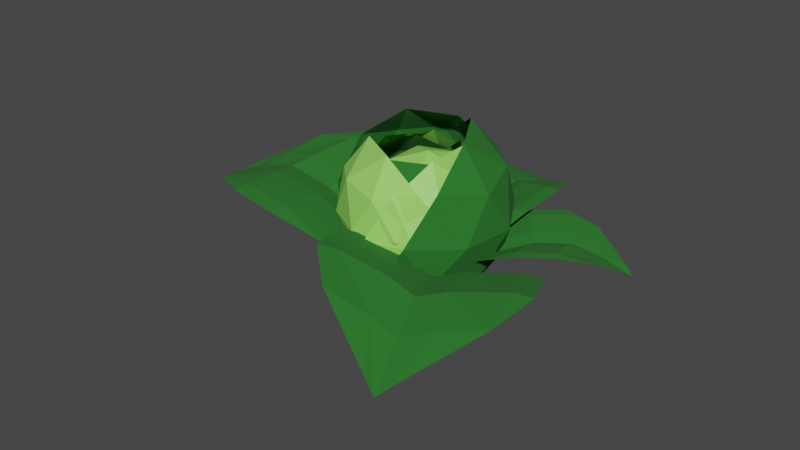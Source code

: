 # Source: Cabbage_2.blend  (saved by Blender 3.2.14; exported with 4.5.12 LTS)
import bpy
from mathutils import Matrix  # noqa: F401  (used for matrix-valued properties, if any)

bpy.ops.wm.read_factory_settings(use_empty=True)
scene = bpy.context.scene
scene.name = 'Scene'

# ---- collections
col_collection = bpy.data.collections.new('Collection'); scene.collection.children.link(col_collection)

# ---- materials (node trees are filled in below, after node groups)
mat_lightgreen_001 = bpy.data.materials.new('LightGreen.001')
mat_lightgreen_001.alpha_threshold = 0.0
mat_lightgreen_001.use_transparent_shadow = False
mat_lightgreen_001.line_color = (0.0, 0.0, 0.0, 1.0)
mat_lightgreen_002 = bpy.data.materials.new('LightGreen.002')
mat_lightgreen_002.alpha_threshold = 0.0
mat_lightgreen_002.use_transparent_shadow = False
mat_lightgreen_002.line_color = (0.0, 0.0, 0.0, 1.0)
mat_lightgreen_003 = bpy.data.materials.new('LightGreen.003')
mat_lightgreen_003.alpha_threshold = 0.0
mat_lightgreen_003.use_transparent_shadow = False
mat_lightgreen_003.line_color = (0.0, 0.0, 0.0, 1.0)
mat_lightgreen_004 = bpy.data.materials.new('LightGreen.004')
mat_lightgreen_004.alpha_threshold = 0.0
mat_lightgreen_004.use_transparent_shadow = False
mat_lightgreen_004.line_color = (0.0, 0.0, 0.0, 1.0)
mat_lightgreen = bpy.data.materials.new('LightGreen')
mat_lightgreen.use_transparent_shadow = False

# ---- material node trees
mat_lightgreen_001.use_nodes = True; mat_lightgreen_001.node_tree.nodes.clear()
_N = mat_lightgreen_001.node_tree.nodes; _L = mat_lightgreen_001.node_tree.links
n0 = _N.new('ShaderNodeOutputMaterial'); n0.name = 'Material Output'; n0.location = (300, 300)
n1 = _N.new('ShaderNodeBsdfPrincipled'); n1.name = 'Principled BSDF'; n1.location = (10, 300)
n1.distribution = 'GGX'
n1.subsurface_method = 'RANDOM_WALK_SKIN'
n1.inputs[0].default_value = (0.01838, 0.163, 0.01809, 1.0)
n1.inputs[2].default_value = 1.0
n1.inputs[3].default_value = 1.45
n1.inputs[27].default_value = (0.0, 0.0, 0.0, 1.0)
n1.inputs[28].default_value = 1.0
_L.new(n1.outputs[0], n0.inputs[0])
n0.is_active_output = True
mat_lightgreen_002.use_nodes = True; mat_lightgreen_002.node_tree.nodes.clear()
_N = mat_lightgreen_002.node_tree.nodes; _L = mat_lightgreen_002.node_tree.links
n0 = _N.new('ShaderNodeOutputMaterial'); n0.name = 'Material Output'; n0.location = (300, 300)
n1 = _N.new('ShaderNodeBsdfPrincipled'); n1.name = 'Principled BSDF'; n1.location = (10, 300)
n1.distribution = 'GGX'
n1.subsurface_method = 'RANDOM_WALK_SKIN'
n1.inputs[0].default_value = (0.01838, 0.163, 0.01809, 1.0)
n1.inputs[2].default_value = 1.0
n1.inputs[3].default_value = 1.45
n1.inputs[27].default_value = (0.0, 0.0, 0.0, 1.0)
n1.inputs[28].default_value = 1.0
_L.new(n1.outputs[0], n0.inputs[0])
n0.is_active_output = True
mat_lightgreen_003.use_nodes = True; mat_lightgreen_003.node_tree.nodes.clear()
_N = mat_lightgreen_003.node_tree.nodes; _L = mat_lightgreen_003.node_tree.links
n0 = _N.new('ShaderNodeOutputMaterial'); n0.name = 'Material Output'; n0.location = (300, 300)
n1 = _N.new('ShaderNodeBsdfPrincipled'); n1.name = 'Principled BSDF'; n1.location = (10, 300)
n1.distribution = 'GGX'
n1.subsurface_method = 'RANDOM_WALK_SKIN'
n1.inputs[0].default_value = (0.01838, 0.163, 0.01809, 1.0)
n1.inputs[2].default_value = 1.0
n1.inputs[3].default_value = 1.45
n1.inputs[27].default_value = (0.0, 0.0, 0.0, 1.0)
n1.inputs[28].default_value = 1.0
_L.new(n1.outputs[0], n0.inputs[0])
n0.is_active_output = True
mat_lightgreen_004.use_nodes = True; mat_lightgreen_004.node_tree.nodes.clear()
_N = mat_lightgreen_004.node_tree.nodes; _L = mat_lightgreen_004.node_tree.links
n0 = _N.new('ShaderNodeOutputMaterial'); n0.name = 'Material Output'; n0.location = (300, 300)
n1 = _N.new('ShaderNodeBsdfPrincipled'); n1.name = 'Principled BSDF'; n1.location = (10, 300)
n1.distribution = 'GGX'
n1.subsurface_method = 'RANDOM_WALK_SKIN'
n1.inputs[0].default_value = (0.01838, 0.163, 0.01809, 1.0)
n1.inputs[2].default_value = 1.0
n1.inputs[3].default_value = 1.45
n1.inputs[27].default_value = (0.0, 0.0, 0.0, 1.0)
n1.inputs[28].default_value = 1.0
_L.new(n1.outputs[0], n0.inputs[0])
n0.is_active_output = True
mat_lightgreen.use_nodes = True; mat_lightgreen.node_tree.nodes.clear()
_N = mat_lightgreen.node_tree.nodes; _L = mat_lightgreen.node_tree.links
n0 = _N.new('ShaderNodeBsdfPrincipled'); n0.name = 'Principled BSDF'; n0.location = (10, 300)
n0.distribution = 'GGX'
n0.subsurface_method = 'RANDOM_WALK_SKIN'
n0.inputs[0].default_value = (0.3318, 0.8, 0.1389, 1.0)
n0.inputs[3].default_value = 1.45
n0.inputs[27].default_value = (0.0, 0.0, 0.0, 1.0)
n0.inputs[28].default_value = 1.0
n1 = _N.new('ShaderNodeOutputMaterial'); n1.name = 'Material Output'; n1.location = (300, 300)
_L.new(n0.outputs[0], n1.inputs[0])
n1.is_active_output = True

# ---- world
world_world = bpy.data.worlds.new('World'); scene.world = world_world
world_world.use_nodes = True; world_world.node_tree.nodes.clear()
_N = world_world.node_tree.nodes; _L = world_world.node_tree.links
n0 = _N.new('ShaderNodeOutputWorld'); n0.name = 'World Output'; n0.location = (300, 300)
n1 = _N.new('ShaderNodeBackground'); n1.name = 'Background'; n1.location = (10, 300)
n1.inputs[0].default_value = (0.05088, 0.05088, 0.05088, 1.0)
_L.new(n1.outputs[0], n0.inputs[0])
n0.is_active_output = True
world_world.color = (0.05088, 0.05088, 0.05088)
world_world.use_sun_shadow = False
world_world.sun_shadow_jitter_overblur = 0.0

# ---- meshes
me_plane = bpy.data.meshes.new('Plane')
me_plane.from_pydata([(0.4035, 1.988e-09, -1.122), (-0.2724, 3.689e-08, -0.7942), (-2.074, 0.181, -1.006), (-2.074, -0.181, -1.006), (-0.7631, -1.375, -0.4907), (-0.03029, -1.375, -0.6158), (-1.005, 1.092e-07, -0.669), (-1.585, 1.613e-07, -0.8338), (1.329, -0.2852, -2.073), (1.329, 0.2852, -2.073), (1.215, -4.037e-08, -2.157), (-2.198, 2.208e-07, -1.12), (-0.03029, 1.375, -0.6158), (-0.7631, 1.375, -0.4907), (-1.384, -1.024, -0.5984), (-1.486, -0.3692, -0.7308), (-1.486, 0.3692, -0.7308), (-1.384, 1.024, -0.5984), (-0.7631, -1.108, -0.4907), (-0.8919, -0.3692, -0.5856), (-0.8919, 0.3692, -0.5856), (-0.7631, 1.108, -0.4907), (-0.03029, -1.108, -0.6158), (-0.1591, -0.3692, -0.7107), (-0.1591, 0.3692, -0.7107), (-0.03029, 1.108, -0.6158), (0.6456, -1.108, -0.9441), (0.5168, -0.3692, -1.039), (0.5168, 0.3692, -1.039), (0.6456, 1.108, -0.9441)], [], [(13, 17, 21), (19, 23, 1, 6), (14, 15, 3), (21, 25, 12, 13), (22, 5, 26), (15, 19, 6, 7), (27, 8, 10, 0), (11, 7, 16, 2), (23, 27, 0, 1), (18, 14, 4), (14, 18, 19, 15), (7, 6, 20, 16), (16, 20, 21, 17), (4, 5, 22, 18), (18, 22, 23, 19), (6, 1, 24, 20), (20, 24, 25, 21), (25, 29, 12), (22, 26, 27, 23), (1, 0, 28, 24), (24, 28, 29, 25), (17, 2, 16), (28, 9, 29), (0, 10, 9, 28), (26, 8, 27), (3, 15, 7, 11)])
_uv = me_plane.uv_layers.new(name='UVMap')
_uv.uv.foreach_set('vector', [0.4, 1.0, 0.2, 0.8, 0.4, 0.8, 0.4, 0.4, 0.6, 0.4, 0.6, 0.5, 0.4, 0.5, 0.2, 0.2, 0.2, 0.4, 0.0, 0.4, 0.4, 0.8, 0.6, 0.8, 0.6, 1.0, 0.4, 1.0, 0.6, 0.2, 0.6, 0.0, 0.8, 0.2, 0.2, 0.4, 0.4, 0.4, 0.4, 0.5, 0.2, 0.5, 0.8, 0.4, 1.0, 0.4, 1.0, 0.5, 0.8, 0.5, 0.0, 0.5, 0.2, 0.5, 0.2, 0.6, 0.0, 0.6, 0.6, 0.4, 0.8, 0.4, 0.8, 0.5, 0.6, 0.5, 0.4, 0.2, 0.2, 0.2, 0.4, 0.0, 0.2, 0.2, 0.4, 0.2, 0.4, 0.4, 0.2, 0.4, 0.2, 0.5, 0.4, 0.5, 0.4, 0.6, 0.2, 0.6, 0.2, 0.6, 0.4, 0.6, 0.4, 0.8, 0.2, 0.8, 0.4, 0.0, 0.6, 0.0, 0.6, 0.2, 0.4, 0.2, 0.4, 0.2, 0.6, 0.2, 0.6, 0.4, 0.4, 0.4, 0.4, 0.5, 0.6, 0.5, 0.6, 0.6, 0.4, 0.6, 0.4, 0.6, 0.6, 0.6, 0.6, 0.8, 0.4, 0.8, 0.6, 0.8, 0.8, 0.8, 0.6, 1.0, 0.6, 0.2, 0.8, 0.2, 0.8, 0.4, 0.6, 0.4, 0.6, 0.5, 0.8, 0.5, 0.8, 0.6, 0.6, 0.6, 0.6, 0.6, 0.8, 0.6, 0.8, 0.8, 0.6, 0.8, 0.2, 0.8, 0.0, 0.6, 0.2, 0.6, 0.8, 0.6, 1.0, 0.6, 0.8, 0.8, 0.8, 0.5, 1.0, 0.5, 1.0, 0.6, 0.8, 0.6, 0.8, 0.2, 1.0, 0.4, 0.8, 0.4, 0.0, 0.4, 0.2, 0.4, 0.2, 0.5, 0.0, 0.5])
me_plane.materials.append(mat_lightgreen_001)
me_plane.update()
me_plane_001 = bpy.data.meshes.new('Plane.001')
me_plane_001.from_pydata([(0.005224, -0.3179, -1.138), (-0.00673, 0.4096, -0.8756), (0.07751, 2.487, -1.326), (-0.1592, 2.483, -1.326), (-0.9145, 0.9148, -0.6157), (-0.901, 0.09706, -0.6563), (-0.02017, 1.227, -0.8351), (-0.03134, 1.907, -1.082), (-0.1659, -1.254, -2.03), (0.207, -1.247, -2.03), (0.01826, -1.111, -2.132), (-0.04339, 2.64, -1.463), (0.8974, 0.1266, -0.6563), (0.8839, 0.9443, -0.6157), (-0.6965, 1.639, -0.808), (-0.2707, 1.778, -0.9609), (0.2121, 1.786, -0.9609), (0.6422, 1.661, -0.808), (-0.7394, 0.9177, -0.6157), (-0.2593, 1.084, -0.7325), (0.2235, 1.092, -0.7325), (0.7089, 0.9415, -0.6157), (-0.726, 0.09993, -0.6563), (-0.2458, 0.2663, -0.773), (0.2369, 0.2743, -0.773), (0.7223, 0.1237, -0.6563), (-0.714, -0.6276, -0.919), (-0.2339, -0.4612, -1.036), (0.2489, -0.4532, -1.036), (0.7342, -0.6038, -0.919)], [], [(13, 17, 21), (19, 23, 1, 6), (14, 15, 3), (21, 25, 12, 13), (22, 5, 26), (15, 19, 6, 7), (27, 8, 10, 0), (11, 7, 16, 2), (23, 27, 0, 1), (18, 14, 4), (14, 18, 19, 15), (7, 6, 20, 16), (16, 20, 21, 17), (4, 5, 22, 18), (18, 22, 23, 19), (6, 1, 24, 20), (20, 24, 25, 21), (25, 29, 12), (22, 26, 27, 23), (1, 0, 28, 24), (24, 28, 29, 25), (17, 2, 16), (28, 9, 29), (0, 10, 9, 28), (26, 8, 27), (3, 15, 7, 11)])
_uv = me_plane_001.uv_layers.new(name='UVMap')
_uv.uv.foreach_set('vector', [0.4, 1.0, 0.2, 0.8, 0.4, 0.8, 0.4, 0.4, 0.6, 0.4, 0.6, 0.5, 0.4, 0.5, 0.2, 0.2, 0.2, 0.4, 0.0, 0.4, 0.4, 0.8, 0.6, 0.8, 0.6, 1.0, 0.4, 1.0, 0.6, 0.2, 0.6, 0.0, 0.8, 0.2, 0.2, 0.4, 0.4, 0.4, 0.4, 0.5, 0.2, 0.5, 0.8, 0.4, 1.0, 0.4, 1.0, 0.5, 0.8, 0.5, 0.0, 0.5, 0.2, 0.5, 0.2, 0.6, 0.0, 0.6, 0.6, 0.4, 0.8, 0.4, 0.8, 0.5, 0.6, 0.5, 0.4, 0.2, 0.2, 0.2, 0.4, 0.0, 0.2, 0.2, 0.4, 0.2, 0.4, 0.4, 0.2, 0.4, 0.2, 0.5, 0.4, 0.5, 0.4, 0.6, 0.2, 0.6, 0.2, 0.6, 0.4, 0.6, 0.4, 0.8, 0.2, 0.8, 0.4, 0.0, 0.6, 0.0, 0.6, 0.2, 0.4, 0.2, 0.4, 0.2, 0.6, 0.2, 0.6, 0.4, 0.4, 0.4, 0.4, 0.5, 0.6, 0.5, 0.6, 0.6, 0.4, 0.6, 0.4, 0.6, 0.6, 0.6, 0.6, 0.8, 0.4, 0.8, 0.6, 0.8, 0.8, 0.8, 0.6, 1.0, 0.6, 0.2, 0.8, 0.2, 0.8, 0.4, 0.6, 0.4, 0.6, 0.5, 0.8, 0.5, 0.8, 0.6, 0.6, 0.6, 0.6, 0.6, 0.8, 0.6, 0.8, 0.8, 0.6, 0.8, 0.2, 0.8, 0.0, 0.6, 0.2, 0.6, 0.8, 0.6, 1.0, 0.6, 0.8, 0.8, 0.8, 0.5, 1.0, 0.5, 1.0, 0.6, 0.8, 0.6, 0.8, 0.2, 1.0, 0.4, 0.8, 0.4, 0.0, 0.4, 0.2, 0.4, 0.2, 0.5, 0.0, 0.5])
me_plane_001.materials.append(mat_lightgreen_002)
me_plane_001.update()
me_plane_002 = bpy.data.meshes.new('Plane.002')
me_plane_002.from_pydata([(-0.3148, 0.2845, -1.399), (0.05891, -0.4199, -0.938), (0.7835, -2.529, -1.004), (1.112, -2.384, -1.048), (1.583, -0.3708, -0.6923), (1.2, 0.4268, -0.9126), (0.4413, -1.217, -0.7177), (0.7175, -1.887, -0.8634), (-0.6176, 1.289, -2.675), (-1.134, 1.061, -2.605), (-0.8271, 1.037, -2.73), (0.9986, -2.611, -1.154), (-1.292, -0.675, -0.576), (-0.9094, -1.473, -0.3556), (1.567, -1.219, -0.7218), (1.012, -1.614, -0.7928), (0.3433, -1.909, -0.7024), (-0.2878, -2.039, -0.4713), (1.34, -0.478, -0.6595), (0.7268, -0.9311, -0.6722), (0.05786, -1.227, -0.5818), (-0.6668, -1.365, -0.3884), (0.9578, 0.3195, -0.8799), (0.3445, -0.1336, -0.8926), (-0.3245, -0.4294, -0.8022), (-1.049, -0.5678, -0.6088), (0.5841, 1.024, -1.341), (-0.02925, 0.5708, -1.354), (-0.6982, 0.275, -1.264), (-1.423, 0.1366, -1.07)], [], [(13, 17, 21), (19, 23, 1, 6), (14, 15, 3), (21, 25, 12, 13), (22, 5, 26), (15, 19, 6, 7), (27, 8, 10, 0), (11, 7, 16, 2), (23, 27, 0, 1), (18, 14, 4), (14, 18, 19, 15), (7, 6, 20, 16), (16, 20, 21, 17), (4, 5, 22, 18), (18, 22, 23, 19), (6, 1, 24, 20), (20, 24, 25, 21), (25, 29, 12), (22, 26, 27, 23), (1, 0, 28, 24), (24, 28, 29, 25), (17, 2, 16), (28, 9, 29), (0, 10, 9, 28), (26, 8, 27), (3, 15, 7, 11)])
_uv = me_plane_002.uv_layers.new(name='UVMap')
_uv.uv.foreach_set('vector', [0.4, 1.0, 0.2, 0.8, 0.4, 0.8, 0.4, 0.4, 0.6, 0.4, 0.6, 0.5, 0.4, 0.5, 0.2, 0.2, 0.2, 0.4, 0.0, 0.4, 0.4, 0.8, 0.6, 0.8, 0.6, 1.0, 0.4, 1.0, 0.6, 0.2, 0.6, 0.0, 0.8, 0.2, 0.2, 0.4, 0.4, 0.4, 0.4, 0.5, 0.2, 0.5, 0.8, 0.4, 1.0, 0.4, 1.0, 0.5, 0.8, 0.5, 0.0, 0.5, 0.2, 0.5, 0.2, 0.6, 0.0, 0.6, 0.6, 0.4, 0.8, 0.4, 0.8, 0.5, 0.6, 0.5, 0.4, 0.2, 0.2, 0.2, 0.4, 0.0, 0.2, 0.2, 0.4, 0.2, 0.4, 0.4, 0.2, 0.4, 0.2, 0.5, 0.4, 0.5, 0.4, 0.6, 0.2, 0.6, 0.2, 0.6, 0.4, 0.6, 0.4, 0.8, 0.2, 0.8, 0.4, 0.0, 0.6, 0.0, 0.6, 0.2, 0.4, 0.2, 0.4, 0.2, 0.6, 0.2, 0.6, 0.4, 0.4, 0.4, 0.4, 0.5, 0.6, 0.5, 0.6, 0.6, 0.4, 0.6, 0.4, 0.6, 0.6, 0.6, 0.6, 0.8, 0.4, 0.8, 0.6, 0.8, 0.8, 0.8, 0.6, 1.0, 0.6, 0.2, 0.8, 0.2, 0.8, 0.4, 0.6, 0.4, 0.6, 0.5, 0.8, 0.5, 0.8, 0.6, 0.6, 0.6, 0.6, 0.6, 0.8, 0.6, 0.8, 0.8, 0.6, 0.8, 0.2, 0.8, 0.0, 0.6, 0.2, 0.6, 0.8, 0.6, 1.0, 0.6, 0.8, 0.8, 0.8, 0.5, 1.0, 0.5, 1.0, 0.6, 0.8, 0.6, 0.8, 0.2, 1.0, 0.4, 0.8, 0.4, 0.0, 0.4, 0.2, 0.4, 0.2, 0.5, 0.0, 0.5])
me_plane_002.materials.append(mat_lightgreen_003)
me_plane_002.update()
me_plane_003 = bpy.data.meshes.new('Plane.003')
me_plane_003.from_pydata([(-0.2888, -0.1675, -0.7483), (0.1424, 0.04243, -0.5574), (1.298, 0.461, -0.7883), (1.212, 0.6442, -0.7963), (0.132, 0.8941, -0.4043), (-0.3277, 0.677, -0.4534), (0.6021, 0.2596, -0.5083), (0.9566, 0.4192, -0.6501), (-0.9636, -0.3334, -1.36), (-0.8285, -0.6222, -1.347), (-0.8285, -0.4489, -1.416), (1.328, 0.5831, -0.877), (0.3236, -0.7156, -0.393), (0.7833, -0.4985, -0.3439), (0.5978, 0.8905, -0.5014), (0.8113, 0.5823, -0.5827), (0.9861, 0.2085, -0.5665), (1.083, -0.1461, -0.4565), (0.1954, 0.7585, -0.3984), (0.4471, 0.4176, -0.4536), (0.6219, 0.04378, -0.4374), (0.7199, -0.3629, -0.3498), (-0.2643, 0.5414, -0.4475), (-0.01261, 0.2004, -0.5027), (0.1622, -0.1734, -0.4865), (0.2602, -0.58, -0.3989), (-0.6955, 0.3314, -0.6384), (-0.4438, -0.009517, -0.6937), (-0.269, -0.3833, -0.6775), (-0.171, -0.79, -0.5898)], [], [(13, 17, 21), (19, 23, 1, 6), (14, 15, 3), (21, 25, 12, 13), (22, 5, 26), (15, 19, 6, 7), (27, 8, 10, 0), (11, 7, 16, 2), (23, 27, 0, 1), (18, 14, 4), (14, 18, 19, 15), (7, 6, 20, 16), (16, 20, 21, 17), (4, 5, 22, 18), (18, 22, 23, 19), (6, 1, 24, 20), (20, 24, 25, 21), (25, 29, 12), (22, 26, 27, 23), (1, 0, 28, 24), (24, 28, 29, 25), (17, 2, 16), (28, 9, 29), (0, 10, 9, 28), (26, 8, 27), (3, 15, 7, 11)])
_uv = me_plane_003.uv_layers.new(name='UVMap')
_uv.uv.foreach_set('vector', [0.4, 1.0, 0.2, 0.8, 0.4, 0.8, 0.4, 0.4, 0.6, 0.4, 0.6, 0.5, 0.4, 0.5, 0.2, 0.2, 0.2, 0.4, 0.0, 0.4, 0.4, 0.8, 0.6, 0.8, 0.6, 1.0, 0.4, 1.0, 0.6, 0.2, 0.6, 0.0, 0.8, 0.2, 0.2, 0.4, 0.4, 0.4, 0.4, 0.5, 0.2, 0.5, 0.8, 0.4, 1.0, 0.4, 1.0, 0.5, 0.8, 0.5, 0.0, 0.5, 0.2, 0.5, 0.2, 0.6, 0.0, 0.6, 0.6, 0.4, 0.8, 0.4, 0.8, 0.5, 0.6, 0.5, 0.4, 0.2, 0.2, 0.2, 0.4, 0.0, 0.2, 0.2, 0.4, 0.2, 0.4, 0.4, 0.2, 0.4, 0.2, 0.5, 0.4, 0.5, 0.4, 0.6, 0.2, 0.6, 0.2, 0.6, 0.4, 0.6, 0.4, 0.8, 0.2, 0.8, 0.4, 0.0, 0.6, 0.0, 0.6, 0.2, 0.4, 0.2, 0.4, 0.2, 0.6, 0.2, 0.6, 0.4, 0.4, 0.4, 0.4, 0.5, 0.6, 0.5, 0.6, 0.6, 0.4, 0.6, 0.4, 0.6, 0.6, 0.6, 0.6, 0.8, 0.4, 0.8, 0.6, 0.8, 0.8, 0.8, 0.6, 1.0, 0.6, 0.2, 0.8, 0.2, 0.8, 0.4, 0.6, 0.4, 0.6, 0.5, 0.8, 0.5, 0.8, 0.6, 0.6, 0.6, 0.6, 0.6, 0.8, 0.6, 0.8, 0.8, 0.6, 0.8, 0.2, 0.8, 0.0, 0.6, 0.2, 0.6, 0.8, 0.6, 1.0, 0.6, 0.8, 0.8, 0.8, 0.5, 1.0, 0.5, 1.0, 0.6, 0.8, 0.6, 0.8, 0.2, 1.0, 0.4, 0.8, 0.4, 0.0, 0.4, 0.2, 0.4, 0.2, 0.5, 0.0, 0.5])
me_plane_003.materials.append(mat_lightgreen_004)
me_plane_003.update()
me_icosphere = bpy.data.meshes.new('Icosphere')
me_icosphere.from_pydata([(0.0, 0.0, -1.09), (0.7848, -0.5701, -0.4876), (-0.2997, 0.9225, -0.4876), (0.7848, 0.5701, -0.4876), (0.2997, 0.9225, 0.4876), (0.97, 0.0, 0.4876), (-0.1762, -0.5422, -0.9274), (0.4613, -0.3351, -0.9274), (0.2851, -0.8774, -0.5732), (0.9225, 0.0, -0.5732), (0.4613, 0.3351, -0.9274), (-0.5702, 0.0, -0.9274), (-0.1762, 0.5422, -0.9274), (-0.7463, 0.5422, -0.5732), (0.2851, 0.8774, -0.5732), (1.031, -0.3351, 0.0), (1.031, 0.3351, 0.0), (0.6375, -0.8774, 0.0), (-0.6375, 0.8774, 0.0), (0.6375, 0.8774, 0.0), (0.0, 1.084, 0.0), (0.7463, -0.5422, 0.5732), (-0.2851, 0.8774, 0.5732), (0.7463, 0.5422, 0.5732), (0.5702, 0.0, 0.9274), (0.1762, 0.5422, 0.9274)], [], [(0, 7, 6), (1, 7, 9), (0, 6, 11), (0, 11, 12), (0, 12, 10), (1, 9, 15), (2, 13, 18), (3, 14, 19), (1, 15, 17), (2, 18, 20), (3, 19, 16), (4, 22, 25), (5, 23, 24), (24, 23, 25), (23, 4, 25), (21, 5, 24), (16, 23, 5), (16, 19, 23), (19, 4, 23), (20, 22, 4), (20, 18, 22), (17, 15, 21), (15, 5, 21), (19, 20, 4), (19, 14, 20), (14, 2, 20), (8, 1, 17), (15, 16, 5), (15, 9, 16), (9, 3, 16), (10, 14, 3), (10, 12, 14), (12, 2, 14), (12, 13, 2), (12, 11, 13), (9, 10, 3), (9, 7, 10), (7, 0, 10), (6, 7, 8), (7, 1, 8)])
_uv = me_icosphere.uv_layers.new(name='UVMap')
_uv.uv.foreach_set('vector', [0.1818, 0.0, 0.2273, 0.07873, 0.1364, 0.07873, 0.2727, 0.1575, 0.3182, 0.07873, 0.3636, 0.1575, 0.9091, 0.0, 0.9545, 0.07873, 0.8636, 0.07873, 0.7273, 0.0, 0.7727, 0.07873, 0.6818, 0.07873, 0.5455, 0.0, 0.5909, 0.07873, 0.5, 0.07873, 0.2727, 0.1575, 0.3636, 0.1575, 0.3182, 0.2362, 0.6364, 0.1575, 0.7273, 0.1575, 0.6818, 0.2362, 0.4545, 0.1575, 0.5455, 0.1575, 0.5, 0.2362, 0.2727, 0.1575, 0.3182, 0.2362, 0.2273, 0.2362, 0.6364, 0.1575, 0.6818, 0.2362, 0.5909, 0.2362, 0.4545, 0.1575, 0.5, 0.2362, 0.4091, 0.2362, 0.5455, 0.3149, 0.6364, 0.3149, 0.5909, 0.3937, 0.3636, 0.3149, 0.4545, 0.3149, 0.4091, 0.3937, 0.4091, 0.3937, 0.4545, 0.3149, 0.5, 0.3937, 0.4545, 0.3149, 0.5455, 0.3149, 0.5, 0.3937, 0.2727, 0.3149, 0.3636, 0.3149, 0.3182, 0.3937, 0.4091, 0.2362, 0.4545, 0.3149, 0.3636, 0.3149, 0.4091, 0.2362, 0.5, 0.2362, 0.4545, 0.3149, 0.5, 0.2362, 0.5455, 0.3149, 0.4545, 0.3149, 0.5909, 0.2362, 0.6364, 0.3149, 0.5455, 0.3149, 0.5909, 0.2362, 0.6818, 0.2362, 0.6364, 0.3149, 0.2273, 0.2362, 0.3182, 0.2362, 0.2727, 0.3149, 0.3182, 0.2362, 0.3636, 0.3149, 0.2727, 0.3149, 0.5, 0.2362, 0.5909, 0.2362, 0.5455, 0.3149, 0.5, 0.2362, 0.5455, 0.1575, 0.5909, 0.2362, 0.5455, 0.1575, 0.6364, 0.1575, 0.5909, 0.2362, 0.1818, 0.1575, 0.2727, 0.1575, 0.2273, 0.2362, 0.3182, 0.2362, 0.4091, 0.2362, 0.3636, 0.3149, 0.3182, 0.2362, 0.3636, 0.1575, 0.4091, 0.2362, 0.3636, 0.1575, 0.4545, 0.1575, 0.4091, 0.2362, 0.5, 0.07873, 0.5455, 0.1575, 0.4545, 0.1575, 0.5, 0.07873, 0.5909, 0.07873, 0.5455, 0.1575, 0.5909, 0.07873, 0.6364, 0.1575, 0.5455, 0.1575, 0.6818, 0.07873, 0.7273, 0.1575, 0.6364, 0.1575, 0.6818, 0.07873, 0.7727, 0.07873, 0.7273, 0.1575, 0.3636, 0.1575, 0.4091, 0.07873, 0.4545, 0.1575, 0.3636, 0.1575, 0.3182, 0.07873, 0.4091, 0.07873, 0.3182, 0.07873, 0.3636, 0.0, 0.4091, 0.07873, 0.1364, 0.07873, 0.2273, 0.07873, 0.1818, 0.1575, 0.2273, 0.07873, 0.2727, 0.1575, 0.1818, 0.1575])
me_icosphere.materials.append(mat_lightgreen_001)
me_icosphere.update()
me_icosphere_001 = bpy.data.meshes.new('Icosphere.001')
me_icosphere_001.from_pydata([(0.0, 0.0, -1.0), (0.7236, -0.5257, -0.4472), (-0.2764, -0.8506, -0.4472), (-0.8944, 0.0, -0.4472), (-0.2764, 0.8506, -0.4472), (0.7236, 0.5257, -0.4472), (0.2764, -0.8506, 0.4472), (-0.7236, -0.5257, 0.4472), (-0.7236, 0.5257, 0.4472), (0.2764, 0.8506, 0.4472), (0.8944, 0.0, 0.4472), (0.0, 0.0, 1.0), (-0.1625, -0.5, -0.8507), (0.4253, -0.309, -0.8507), (0.2629, -0.809, -0.5257), (0.8506, 0.0, -0.5257), (0.4253, 0.309, -0.8507), (-0.5257, 0.0, -0.8507), (-0.6882, -0.5, -0.5257), (-0.1625, 0.5, -0.8507), (-0.6882, 0.5, -0.5257), (0.2629, 0.809, -0.5257), (0.9511, -0.309, 0.0), (0.9511, 0.309, 0.0), (0.0, -1.0, 0.0), (0.5878, -0.809, 0.0), (-0.9511, -0.309, 0.0), (-0.5878, -0.809, 0.0), (-0.5878, 0.809, 0.0), (-0.9511, 0.309, 0.0), (0.5878, 0.809, 0.0), (0.0, 1.0, 0.0), (0.6882, -0.5, 0.5257), (-0.2629, -0.809, 0.5257), (-0.8506, 0.0, 0.5257), (-0.2629, 0.809, 0.5257), (0.6882, 0.5, 0.5257), (0.1625, -0.5, 0.8507), (0.5257, 0.0, 0.8507), (-0.4253, -0.309, 0.8507), (-0.4253, 0.309, 0.8507), (0.1625, 0.5, 0.8507)], [], [(0, 13, 12), (1, 13, 15), (0, 12, 17), (0, 17, 19), (0, 19, 16), (1, 15, 22), (2, 14, 24), (3, 18, 26), (4, 20, 28), (5, 21, 30), (1, 22, 25), (2, 24, 27), (3, 26, 29), (4, 28, 31), (5, 30, 23), (6, 32, 37), (7, 33, 39), (8, 34, 40), (9, 35, 41), (10, 36, 38), (38, 41, 11), (38, 36, 41), (36, 9, 41), (41, 40, 11), (41, 35, 40), (35, 8, 40), (40, 39, 11), (40, 34, 39), (34, 7, 39), (39, 37, 11), (39, 33, 37), (33, 6, 37), (37, 38, 11), (37, 32, 38), (32, 10, 38), (23, 36, 10), (23, 30, 36), (30, 9, 36), (31, 35, 9), (31, 28, 35), (28, 8, 35), (29, 34, 8), (29, 26, 34), (26, 7, 34), (27, 33, 7), (27, 24, 33), (24, 6, 33), (25, 32, 6), (25, 22, 32), (22, 10, 32), (30, 31, 9), (30, 21, 31), (21, 4, 31), (28, 29, 8), (28, 20, 29), (20, 3, 29), (26, 27, 7), (26, 18, 27), (18, 2, 27), (24, 25, 6), (24, 14, 25), (14, 1, 25), (22, 23, 10), (22, 15, 23), (15, 5, 23), (16, 21, 5), (16, 19, 21), (19, 4, 21), (19, 20, 4), (19, 17, 20), (17, 3, 20), (17, 18, 3), (17, 12, 18), (12, 2, 18), (15, 16, 5), (15, 13, 16), (13, 0, 16), (12, 14, 2), (12, 13, 14), (13, 1, 14)])
_uv = me_icosphere_001.uv_layers.new(name='UVMap')
_uv.uv.foreach_set('vector', [0.1818, 0.0, 0.2273, 0.07873, 0.1364, 0.07873, 0.2727, 0.1575, 0.3182, 0.07873, 0.3636, 0.1575, 0.9091, 0.0, 0.9545, 0.07873, 0.8636, 0.07873, 0.7273, 0.0, 0.7727, 0.07873, 0.6818, 0.07873, 0.5455, 0.0, 0.5909, 0.07873, 0.5, 0.07873, 0.2727, 0.1575, 0.3636, 0.1575, 0.3182, 0.2362, 0.09091, 0.1575, 0.1818, 0.1575, 0.1364, 0.2362, 0.8182, 0.1575, 0.9091, 0.1575, 0.8636, 0.2362, 0.6364, 0.1575, 0.7273, 0.1575, 0.6818, 0.2362, 0.4545, 0.1575, 0.5455, 0.1575, 0.5, 0.2362, 0.2727, 0.1575, 0.3182, 0.2362, 0.2273, 0.2362, 0.09091, 0.1575, 0.1364, 0.2362, 0.04546, 0.2362, 0.8182, 0.1575, 0.8636, 0.2362, 0.7727, 0.2362, 0.6364, 0.1575, 0.6818, 0.2362, 0.5909, 0.2362, 0.4545, 0.1575, 0.5, 0.2362, 0.4091, 0.2362, 0.1818, 0.3149, 0.2727, 0.3149, 0.2273, 0.3937, 0.0, 0.3149, 0.09091, 0.3149, 0.04546, 0.3937, 0.7273, 0.3149, 0.8182, 0.3149, 0.7727, 0.3937, 0.5455, 0.3149, 0.6364, 0.3149, 0.5909, 0.3937, 0.3636, 0.3149, 0.4545, 0.3149, 0.4091, 0.3937, 0.4091, 0.3937, 0.5, 0.3937, 0.4545, 0.4724, 0.4091, 0.3937, 0.4545, 0.3149, 0.5, 0.3937, 0.4545, 0.3149, 0.5455, 0.3149, 0.5, 0.3937, 0.5909, 0.3937, 0.6818, 0.3937, 0.6364, 0.4724, 0.5909, 0.3937, 0.6364, 0.3149, 0.6818, 0.3937, 0.6364, 0.3149, 0.7273, 0.3149, 0.6818, 0.3937, 0.7727, 0.3937, 0.8636, 0.3937, 0.8182, 0.4724, 0.7727, 0.3937, 0.8182, 0.3149, 0.8636, 0.3937, 0.8182, 0.3149, 0.9091, 0.3149, 0.8636, 0.3937, 0.04546, 0.3937, 0.1364, 0.3937, 0.09091, 0.4724, 0.04546, 0.3937, 0.09091, 0.3149, 0.1364, 0.3937, 0.09091, 0.3149, 0.1818, 0.3149, 0.1364, 0.3937, 0.2273, 0.3937, 0.3182, 0.3937, 0.2727, 0.4724, 0.2273, 0.3937, 0.2727, 0.3149, 0.3182, 0.3937, 0.2727, 0.3149, 0.3636, 0.3149, 0.3182, 0.3937, 0.4091, 0.2362, 0.4545, 0.3149, 0.3636, 0.3149, 0.4091, 0.2362, 0.5, 0.2362, 0.4545, 0.3149, 0.5, 0.2362, 0.5455, 0.3149, 0.4545, 0.3149, 0.5909, 0.2362, 0.6364, 0.3149, 0.5455, 0.3149, 0.5909, 0.2362, 0.6818, 0.2362, 0.6364, 0.3149, 0.6818, 0.2362, 0.7273, 0.3149, 0.6364, 0.3149, 0.7727, 0.2362, 0.8182, 0.3149, 0.7273, 0.3149, 0.7727, 0.2362, 0.8636, 0.2362, 0.8182, 0.3149, 0.8636, 0.2362, 0.9091, 0.3149, 0.8182, 0.3149, 0.04546, 0.2362, 0.09091, 0.3149, 0.0, 0.3149, 0.04546, 0.2362, 0.1364, 0.2362, 0.09091, 0.3149, 0.1364, 0.2362, 0.1818, 0.3149, 0.09091, 0.3149, 0.2273, 0.2362, 0.2727, 0.3149, 0.1818, 0.3149, 0.2273, 0.2362, 0.3182, 0.2362, 0.2727, 0.3149, 0.3182, 0.2362, 0.3636, 0.3149, 0.2727, 0.3149, 0.5, 0.2362, 0.5909, 0.2362, 0.5455, 0.3149, 0.5, 0.2362, 0.5455, 0.1575, 0.5909, 0.2362, 0.5455, 0.1575, 0.6364, 0.1575, 0.5909, 0.2362, 0.6818, 0.2362, 0.7727, 0.2362, 0.7273, 0.3149, 0.6818, 0.2362, 0.7273, 0.1575, 0.7727, 0.2362, 0.7273, 0.1575, 0.8182, 0.1575, 0.7727, 0.2362, 0.8636, 0.2362, 0.9545, 0.2362, 0.9091, 0.3149, 0.8636, 0.2362, 0.9091, 0.1575, 0.9545, 0.2362, 0.9091, 0.1575, 1.0, 0.1575, 0.9545, 0.2362, 0.1364, 0.2362, 0.2273, 0.2362, 0.1818, 0.3149, 0.1364, 0.2362, 0.1818, 0.1575, 0.2273, 0.2362, 0.1818, 0.1575, 0.2727, 0.1575, 0.2273, 0.2362, 0.3182, 0.2362, 0.4091, 0.2362, 0.3636, 0.3149, 0.3182, 0.2362, 0.3636, 0.1575, 0.4091, 0.2362, 0.3636, 0.1575, 0.4545, 0.1575, 0.4091, 0.2362, 0.5, 0.07873, 0.5455, 0.1575, 0.4545, 0.1575, 0.5, 0.07873, 0.5909, 0.07873, 0.5455, 0.1575, 0.5909, 0.07873, 0.6364, 0.1575, 0.5455, 0.1575, 0.6818, 0.07873, 0.7273, 0.1575, 0.6364, 0.1575, 0.6818, 0.07873, 0.7727, 0.07873, 0.7273, 0.1575, 0.7727, 0.07873, 0.8182, 0.1575, 0.7273, 0.1575, 0.8636, 0.07873, 0.9091, 0.1575, 0.8182, 0.1575, 0.8636, 0.07873, 0.9545, 0.07873, 0.9091, 0.1575, 0.9545, 0.07873, 1.0, 0.1575, 0.9091, 0.1575, 0.3636, 0.1575, 0.4091, 0.07873, 0.4545, 0.1575, 0.3636, 0.1575, 0.3182, 0.07873, 0.4091, 0.07873, 0.3182, 0.07873, 0.3636, 0.0, 0.4091, 0.07873, 0.1364, 0.07873, 0.1818, 0.1575, 0.09091, 0.1575, 0.1364, 0.07873, 0.2273, 0.07873, 0.1818, 0.1575, 0.2273, 0.07873, 0.2727, 0.1575, 0.1818, 0.1575])
me_icosphere_001.materials.append(mat_lightgreen)
me_icosphere_001.update()
me_icosphere_002 = bpy.data.meshes.new('Icosphere.002')
me_icosphere_002.from_pydata([(0.0, 0.0, -1.09), (-0.7297, -0.6391, -0.4876), (0.966, 0.08817, -0.4876), (0.3824, -0.8915, -0.4876), (0.8333, -0.4965, 0.4876), (-0.2147, -0.946, 0.4876), (-0.4898, 0.2918, -0.9274), (-0.4289, -0.3757, -0.9274), (-0.9187, -0.08386, -0.5732), (-0.2041, -0.8997, -0.5732), (0.2247, -0.524, -0.9274), (0.1262, 0.556, -0.9274), (0.5678, 0.05182, -0.9274), (0.694, 0.6078, -0.5732), (0.7925, -0.4722, -0.5732), (-0.5551, -0.9317, 0.0), (0.09857, -1.08, 0.0), (-0.9967, -0.4275, 0.0), (0.9967, 0.4275, 0.0), (0.7146, -0.8158, 0.0), (1.058, -0.24, 0.0), (-0.694, -0.6078, 0.5732), (0.9187, 0.08386, 0.5732), (0.3636, -0.8478, 0.5732), (-0.1262, -0.556, 0.9274), (0.4898, -0.2918, 0.9274)], [], [(0, 7, 6), (1, 7, 9), (0, 6, 11), (0, 11, 12), (0, 12, 10), (1, 9, 15), (2, 13, 18), (3, 14, 19), (1, 15, 17), (2, 18, 20), (3, 19, 16), (4, 22, 25), (5, 23, 24), (24, 23, 25), (23, 4, 25), (21, 5, 24), (16, 23, 5), (16, 19, 23), (19, 4, 23), (20, 22, 4), (20, 18, 22), (17, 15, 21), (15, 5, 21), (19, 20, 4), (19, 14, 20), (14, 2, 20), (8, 1, 17), (15, 16, 5), (15, 9, 16), (9, 3, 16), (10, 14, 3), (10, 12, 14), (12, 2, 14), (12, 13, 2), (12, 11, 13), (9, 10, 3), (9, 7, 10), (7, 0, 10), (6, 7, 8), (7, 1, 8)])
_uv = me_icosphere_002.uv_layers.new(name='UVMap')
_uv.uv.foreach_set('vector', [0.1818, 0.0, 0.2273, 0.07873, 0.1364, 0.07873, 0.2727, 0.1575, 0.3182, 0.07873, 0.3636, 0.1575, 0.9091, 0.0, 0.9545, 0.07873, 0.8636, 0.07873, 0.7273, 0.0, 0.7727, 0.07873, 0.6818, 0.07873, 0.5455, 0.0, 0.5909, 0.07873, 0.5, 0.07873, 0.2727, 0.1575, 0.3636, 0.1575, 0.3182, 0.2362, 0.6364, 0.1575, 0.7273, 0.1575, 0.6818, 0.2362, 0.4545, 0.1575, 0.5455, 0.1575, 0.5, 0.2362, 0.2727, 0.1575, 0.3182, 0.2362, 0.2273, 0.2362, 0.6364, 0.1575, 0.6818, 0.2362, 0.5909, 0.2362, 0.4545, 0.1575, 0.5, 0.2362, 0.4091, 0.2362, 0.5455, 0.3149, 0.6364, 0.3149, 0.5909, 0.3937, 0.3636, 0.3149, 0.4545, 0.3149, 0.4091, 0.3937, 0.4091, 0.3937, 0.4545, 0.3149, 0.5, 0.3937, 0.4545, 0.3149, 0.5455, 0.3149, 0.5, 0.3937, 0.2727, 0.3149, 0.3636, 0.3149, 0.3182, 0.3937, 0.4091, 0.2362, 0.4545, 0.3149, 0.3636, 0.3149, 0.4091, 0.2362, 0.5, 0.2362, 0.4545, 0.3149, 0.5, 0.2362, 0.5455, 0.3149, 0.4545, 0.3149, 0.5909, 0.2362, 0.6364, 0.3149, 0.5455, 0.3149, 0.5909, 0.2362, 0.6818, 0.2362, 0.6364, 0.3149, 0.2273, 0.2362, 0.3182, 0.2362, 0.2727, 0.3149, 0.3182, 0.2362, 0.3636, 0.3149, 0.2727, 0.3149, 0.5, 0.2362, 0.5909, 0.2362, 0.5455, 0.3149, 0.5, 0.2362, 0.5455, 0.1575, 0.5909, 0.2362, 0.5455, 0.1575, 0.6364, 0.1575, 0.5909, 0.2362, 0.1818, 0.1575, 0.2727, 0.1575, 0.2273, 0.2362, 0.3182, 0.2362, 0.4091, 0.2362, 0.3636, 0.3149, 0.3182, 0.2362, 0.3636, 0.1575, 0.4091, 0.2362, 0.3636, 0.1575, 0.4545, 0.1575, 0.4091, 0.2362, 0.5, 0.07873, 0.5455, 0.1575, 0.4545, 0.1575, 0.5, 0.07873, 0.5909, 0.07873, 0.5455, 0.1575, 0.5909, 0.07873, 0.6364, 0.1575, 0.5455, 0.1575, 0.6818, 0.07873, 0.7273, 0.1575, 0.6364, 0.1575, 0.6818, 0.07873, 0.7727, 0.07873, 0.7273, 0.1575, 0.3636, 0.1575, 0.4091, 0.07873, 0.4545, 0.1575, 0.3636, 0.1575, 0.3182, 0.07873, 0.4091, 0.07873, 0.3182, 0.07873, 0.3636, 0.0, 0.4091, 0.07873, 0.1364, 0.07873, 0.2273, 0.07873, 0.1818, 0.1575, 0.2273, 0.07873, 0.2727, 0.1575, 0.1818, 0.1575])
me_icosphere_002.materials.append(mat_lightgreen_001)
me_icosphere_002.update()
me_icosphere_003 = bpy.data.meshes.new('Icosphere.003')
me_icosphere_003.from_pydata([(0.0, 0.0, -1.09), (-0.2248, 0.9436, -0.4876), (-0.3728, -0.8955, -0.4876), (-0.9669, 0.0778, -0.4876), (-0.8279, -0.5054, 0.4876), (-0.7365, 0.6313, 0.4876), (0.4866, 0.2971, -0.9274), (-0.1321, 0.5546, -0.9274), (0.3545, 0.8517, -0.5732), (-0.7004, 0.6004, -0.5732), (-0.5683, 0.04573, -0.9274), (0.4329, -0.371, -0.9274), (-0.2191, -0.5264, -0.9274), (0.2138, -0.8974, -0.5732), (-0.7874, -0.4806, -0.5732), (-0.565, 0.9257, 0.0), (-1.001, 0.4168, 0.0), (0.08698, 1.081, 0.0), (-0.08698, -1.081, 0.0), (-1.055, -0.2513, 0.0), (-0.7058, -0.8234, 0.0), (-0.2138, 0.8974, 0.5732), (-0.3545, -0.8517, 0.5732), (-0.9196, 0.07399, 0.5732), (-0.4329, 0.371, 0.9274), (-0.4866, -0.2971, 0.9274)], [], [(0, 7, 6), (1, 7, 9), (0, 6, 11), (0, 11, 12), (0, 12, 10), (1, 9, 15), (2, 13, 18), (3, 14, 19), (1, 15, 17), (2, 18, 20), (3, 19, 16), (4, 22, 25), (5, 23, 24), (24, 23, 25), (23, 4, 25), (21, 5, 24), (16, 23, 5), (16, 19, 23), (19, 4, 23), (20, 22, 4), (20, 18, 22), (17, 15, 21), (15, 5, 21), (19, 20, 4), (19, 14, 20), (14, 2, 20), (8, 1, 17), (15, 16, 5), (15, 9, 16), (9, 3, 16), (10, 14, 3), (10, 12, 14), (12, 2, 14), (12, 13, 2), (12, 11, 13), (9, 10, 3), (9, 7, 10), (7, 0, 10), (6, 7, 8), (7, 1, 8)])
_uv = me_icosphere_003.uv_layers.new(name='UVMap')
_uv.uv.foreach_set('vector', [0.1818, 0.0, 0.2273, 0.07873, 0.1364, 0.07873, 0.2727, 0.1575, 0.3182, 0.07873, 0.3636, 0.1575, 0.9091, 0.0, 0.9545, 0.07873, 0.8636, 0.07873, 0.7273, 0.0, 0.7727, 0.07873, 0.6818, 0.07873, 0.5455, 0.0, 0.5909, 0.07873, 0.5, 0.07873, 0.2727, 0.1575, 0.3636, 0.1575, 0.3182, 0.2362, 0.6364, 0.1575, 0.7273, 0.1575, 0.6818, 0.2362, 0.4545, 0.1575, 0.5455, 0.1575, 0.5, 0.2362, 0.2727, 0.1575, 0.3182, 0.2362, 0.2273, 0.2362, 0.6364, 0.1575, 0.6818, 0.2362, 0.5909, 0.2362, 0.4545, 0.1575, 0.5, 0.2362, 0.4091, 0.2362, 0.5455, 0.3149, 0.6364, 0.3149, 0.5909, 0.3937, 0.3636, 0.3149, 0.4545, 0.3149, 0.4091, 0.3937, 0.4091, 0.3937, 0.4545, 0.3149, 0.5, 0.3937, 0.4545, 0.3149, 0.5455, 0.3149, 0.5, 0.3937, 0.2727, 0.3149, 0.3636, 0.3149, 0.3182, 0.3937, 0.4091, 0.2362, 0.4545, 0.3149, 0.3636, 0.3149, 0.4091, 0.2362, 0.5, 0.2362, 0.4545, 0.3149, 0.5, 0.2362, 0.5455, 0.3149, 0.4545, 0.3149, 0.5909, 0.2362, 0.6364, 0.3149, 0.5455, 0.3149, 0.5909, 0.2362, 0.6818, 0.2362, 0.6364, 0.3149, 0.2273, 0.2362, 0.3182, 0.2362, 0.2727, 0.3149, 0.3182, 0.2362, 0.3636, 0.3149, 0.2727, 0.3149, 0.5, 0.2362, 0.5909, 0.2362, 0.5455, 0.3149, 0.5, 0.2362, 0.5455, 0.1575, 0.5909, 0.2362, 0.5455, 0.1575, 0.6364, 0.1575, 0.5909, 0.2362, 0.1818, 0.1575, 0.2727, 0.1575, 0.2273, 0.2362, 0.3182, 0.2362, 0.4091, 0.2362, 0.3636, 0.3149, 0.3182, 0.2362, 0.3636, 0.1575, 0.4091, 0.2362, 0.3636, 0.1575, 0.4545, 0.1575, 0.4091, 0.2362, 0.5, 0.07873, 0.5455, 0.1575, 0.4545, 0.1575, 0.5, 0.07873, 0.5909, 0.07873, 0.5455, 0.1575, 0.5909, 0.07873, 0.6364, 0.1575, 0.5455, 0.1575, 0.6818, 0.07873, 0.7273, 0.1575, 0.6364, 0.1575, 0.6818, 0.07873, 0.7727, 0.07873, 0.7273, 0.1575, 0.3636, 0.1575, 0.4091, 0.07873, 0.4545, 0.1575, 0.3636, 0.1575, 0.3182, 0.07873, 0.4091, 0.07873, 0.3182, 0.07873, 0.3636, 0.0, 0.4091, 0.07873, 0.1364, 0.07873, 0.2273, 0.07873, 0.1818, 0.1575, 0.2273, 0.07873, 0.2727, 0.1575, 0.1818, 0.1575])
me_icosphere_003.materials.append(mat_lightgreen_001)
me_icosphere_003.update()
me_icosphere_004 = bpy.data.meshes.new('Icosphere.004')
me_icosphere_004.from_pydata([(0.0, 0.0, -1.212), (0.8612, 0.6486, -0.5419), (-1.078, -0.0185, -0.5419), (-0.3507, 1.019, -0.5419), (-0.883, 0.6186, 0.5419), (0.3155, 1.031, 0.5419), (0.519, -0.3636, -1.031), (0.5062, 0.3812, -1.031), (1.025, 0.01761, -0.637), (0.3001, 0.9804, -0.637), (-0.2061, 0.5992, -1.031), (-0.1854, -0.6059, -1.031), (-0.6336, -0.01088, -1.031), (-0.819, -0.6168, -0.637), (-0.8397, 0.5884, -0.637), (0.6916, 0.9872, 0.0), (-0.02069, 1.205, 0.0), (1.14, 0.3921, 0.0), (-1.14, -0.3921, 0.0), (-0.7251, 0.9628, 0.0), (-1.153, 0.3527, 0.0), (0.819, 0.6168, 0.637), (-1.025, -0.01761, 0.637), (-0.3335, 0.9696, 0.637), (0.1854, 0.6059, 1.031), (-0.519, 0.3636, 1.031)], [], [(0, 7, 6), (1, 7, 9), (0, 6, 11), (0, 11, 12), (0, 12, 10), (1, 9, 15), (2, 13, 18), (3, 14, 19), (1, 15, 17), (2, 18, 20), (3, 19, 16), (4, 22, 25), (5, 23, 24), (24, 23, 25), (23, 4, 25), (21, 5, 24), (16, 23, 5), (16, 19, 23), (19, 4, 23), (20, 22, 4), (20, 18, 22), (17, 15, 21), (15, 5, 21), (19, 20, 4), (19, 14, 20), (14, 2, 20), (8, 1, 17), (15, 16, 5), (15, 9, 16), (9, 3, 16), (10, 14, 3), (10, 12, 14), (12, 2, 14), (12, 13, 2), (12, 11, 13), (9, 10, 3), (9, 7, 10), (7, 0, 10), (6, 7, 8), (7, 1, 8)])
_uv = me_icosphere_004.uv_layers.new(name='UVMap')
_uv.uv.foreach_set('vector', [0.1818, 0.0, 0.2273, 0.07873, 0.1364, 0.07873, 0.2727, 0.1575, 0.3182, 0.07873, 0.3636, 0.1575, 0.9091, 0.0, 0.9545, 0.07873, 0.8636, 0.07873, 0.7273, 0.0, 0.7727, 0.07873, 0.6818, 0.07873, 0.5455, 0.0, 0.5909, 0.07873, 0.5, 0.07873, 0.2727, 0.1575, 0.3636, 0.1575, 0.3182, 0.2362, 0.6364, 0.1575, 0.7273, 0.1575, 0.6818, 0.2362, 0.4545, 0.1575, 0.5455, 0.1575, 0.5, 0.2362, 0.2727, 0.1575, 0.3182, 0.2362, 0.2273, 0.2362, 0.6364, 0.1575, 0.6818, 0.2362, 0.5909, 0.2362, 0.4545, 0.1575, 0.5, 0.2362, 0.4091, 0.2362, 0.5455, 0.3149, 0.6364, 0.3149, 0.5909, 0.3937, 0.3636, 0.3149, 0.4545, 0.3149, 0.4091, 0.3937, 0.4091, 0.3937, 0.4545, 0.3149, 0.5, 0.3937, 0.4545, 0.3149, 0.5455, 0.3149, 0.5, 0.3937, 0.2727, 0.3149, 0.3636, 0.3149, 0.3182, 0.3937, 0.4091, 0.2362, 0.4545, 0.3149, 0.3636, 0.3149, 0.4091, 0.2362, 0.5, 0.2362, 0.4545, 0.3149, 0.5, 0.2362, 0.5455, 0.3149, 0.4545, 0.3149, 0.5909, 0.2362, 0.6364, 0.3149, 0.5455, 0.3149, 0.5909, 0.2362, 0.6818, 0.2362, 0.6364, 0.3149, 0.2273, 0.2362, 0.3182, 0.2362, 0.2727, 0.3149, 0.3182, 0.2362, 0.3636, 0.3149, 0.2727, 0.3149, 0.5, 0.2362, 0.5909, 0.2362, 0.5455, 0.3149, 0.5, 0.2362, 0.5455, 0.1575, 0.5909, 0.2362, 0.5455, 0.1575, 0.6364, 0.1575, 0.5909, 0.2362, 0.1818, 0.1575, 0.2727, 0.1575, 0.2273, 0.2362, 0.3182, 0.2362, 0.4091, 0.2362, 0.3636, 0.3149, 0.3182, 0.2362, 0.3636, 0.1575, 0.4091, 0.2362, 0.3636, 0.1575, 0.4545, 0.1575, 0.4091, 0.2362, 0.5, 0.07873, 0.5455, 0.1575, 0.4545, 0.1575, 0.5, 0.07873, 0.5909, 0.07873, 0.5455, 0.1575, 0.5909, 0.07873, 0.6364, 0.1575, 0.5455, 0.1575, 0.6818, 0.07873, 0.7273, 0.1575, 0.6364, 0.1575, 0.6818, 0.07873, 0.7727, 0.07873, 0.7273, 0.1575, 0.3636, 0.1575, 0.4091, 0.07873, 0.4545, 0.1575, 0.3636, 0.1575, 0.3182, 0.07873, 0.4091, 0.07873, 0.3182, 0.07873, 0.3636, 0.0, 0.4091, 0.07873, 0.1364, 0.07873, 0.2273, 0.07873, 0.1818, 0.1575, 0.2273, 0.07873, 0.2727, 0.1575, 0.1818, 0.1575])
me_icosphere_004.materials.append(mat_lightgreen_001)
me_icosphere_004.update()
me_icosphere_005 = bpy.data.meshes.new('Icosphere.005')
me_icosphere_005.from_pydata([(0.0, 0.0, -1.178), (0.3358, -0.9927, -0.5268), (0.3118, 1.001, -0.5268), (1.048, 0.01262, -0.5268), (0.8404, 0.6262, 0.5268), (0.8552, -0.6057, 0.5268), (-0.494, -0.3681, -1.002), (0.1974, -0.5835, -1.002), (-0.2966, -0.9516, -0.6193), (0.8134, -0.5761, -0.6193), (0.616, 0.00742, -1.002), (-0.5027, 0.356, -1.002), (0.1833, 0.5881, -1.002), (-0.3194, 0.9442, -0.6193), (0.7993, 0.5955, -0.6193), (0.7001, -0.9396, 0.0), (1.119, -0.3486, 0.0), (0.01412, -1.172, 0.0), (-0.01412, 1.172, 0.0), (1.11, 0.3755, 0.0), (0.6772, 0.9562, 0.0), (0.3194, -0.9442, 0.6193), (0.2966, 0.9516, 0.6193), (0.9967, 0.01201, 0.6193), (0.5027, -0.356, 1.002), (0.494, 0.3681, 1.002)], [], [(0, 7, 6), (1, 7, 9), (0, 6, 11), (0, 11, 12), (0, 12, 10), (1, 9, 15), (2, 13, 18), (3, 14, 19), (1, 15, 17), (2, 18, 20), (3, 19, 16), (4, 22, 25), (5, 23, 24), (24, 23, 25), (23, 4, 25), (21, 5, 24), (16, 23, 5), (16, 19, 23), (19, 4, 23), (20, 22, 4), (20, 18, 22), (17, 15, 21), (15, 5, 21), (19, 20, 4), (19, 14, 20), (14, 2, 20), (8, 1, 17), (15, 16, 5), (15, 9, 16), (9, 3, 16), (10, 14, 3), (10, 12, 14), (12, 2, 14), (12, 13, 2), (12, 11, 13), (9, 10, 3), (9, 7, 10), (7, 0, 10), (6, 7, 8), (7, 1, 8)])
_uv = me_icosphere_005.uv_layers.new(name='UVMap')
_uv.uv.foreach_set('vector', [0.1818, 0.0, 0.2273, 0.07873, 0.1364, 0.07873, 0.2727, 0.1575, 0.3182, 0.07873, 0.3636, 0.1575, 0.9091, 0.0, 0.9545, 0.07873, 0.8636, 0.07873, 0.7273, 0.0, 0.7727, 0.07873, 0.6818, 0.07873, 0.5455, 0.0, 0.5909, 0.07873, 0.5, 0.07873, 0.2727, 0.1575, 0.3636, 0.1575, 0.3182, 0.2362, 0.6364, 0.1575, 0.7273, 0.1575, 0.6818, 0.2362, 0.4545, 0.1575, 0.5455, 0.1575, 0.5, 0.2362, 0.2727, 0.1575, 0.3182, 0.2362, 0.2273, 0.2362, 0.6364, 0.1575, 0.6818, 0.2362, 0.5909, 0.2362, 0.4545, 0.1575, 0.5, 0.2362, 0.4091, 0.2362, 0.5455, 0.3149, 0.6364, 0.3149, 0.5909, 0.3937, 0.3636, 0.3149, 0.4545, 0.3149, 0.4091, 0.3937, 0.4091, 0.3937, 0.4545, 0.3149, 0.5, 0.3937, 0.4545, 0.3149, 0.5455, 0.3149, 0.5, 0.3937, 0.2727, 0.3149, 0.3636, 0.3149, 0.3182, 0.3937, 0.4091, 0.2362, 0.4545, 0.3149, 0.3636, 0.3149, 0.4091, 0.2362, 0.5, 0.2362, 0.4545, 0.3149, 0.5, 0.2362, 0.5455, 0.3149, 0.4545, 0.3149, 0.5909, 0.2362, 0.6364, 0.3149, 0.5455, 0.3149, 0.5909, 0.2362, 0.6818, 0.2362, 0.6364, 0.3149, 0.2273, 0.2362, 0.3182, 0.2362, 0.2727, 0.3149, 0.3182, 0.2362, 0.3636, 0.3149, 0.2727, 0.3149, 0.5, 0.2362, 0.5909, 0.2362, 0.5455, 0.3149, 0.5, 0.2362, 0.5455, 0.1575, 0.5909, 0.2362, 0.5455, 0.1575, 0.6364, 0.1575, 0.5909, 0.2362, 0.1818, 0.1575, 0.2727, 0.1575, 0.2273, 0.2362, 0.3182, 0.2362, 0.4091, 0.2362, 0.3636, 0.3149, 0.3182, 0.2362, 0.3636, 0.1575, 0.4091, 0.2362, 0.3636, 0.1575, 0.4545, 0.1575, 0.4091, 0.2362, 0.5, 0.07873, 0.5455, 0.1575, 0.4545, 0.1575, 0.5, 0.07873, 0.5909, 0.07873, 0.5455, 0.1575, 0.5909, 0.07873, 0.6364, 0.1575, 0.5455, 0.1575, 0.6818, 0.07873, 0.7273, 0.1575, 0.6364, 0.1575, 0.6818, 0.07873, 0.7727, 0.07873, 0.7273, 0.1575, 0.3636, 0.1575, 0.4091, 0.07873, 0.4545, 0.1575, 0.3636, 0.1575, 0.3182, 0.07873, 0.4091, 0.07873, 0.3182, 0.07873, 0.3636, 0.0, 0.4091, 0.07873, 0.1364, 0.07873, 0.2273, 0.07873, 0.1818, 0.1575, 0.2273, 0.07873, 0.2727, 0.1575, 0.1818, 0.1575])
me_icosphere_005.materials.append(mat_lightgreen)
me_icosphere_005.update()
me_icosphere_006 = bpy.data.meshes.new('Icosphere.006')
me_icosphere_006.from_pydata([(0.06754, 0.0978, -1.132), (-0.9569, 0.2651, -0.5459), (0.7014, -0.7138, -0.5315), (-0.4809, -0.8238, -0.6116), (0.06872, -1.048, 0.4252), (-0.9562, -0.4431, 0.4163), (-0.000693, 0.6735, -0.9151), (-0.5227, 0.2133, -0.986), (-0.6028, 0.7718, -0.5708), (-0.8451, -0.3284, -0.6803), (-0.243, -0.4267, -1.025), (0.6017, 0.3179, -0.9099), (0.452, -0.362, -0.9776), (0.9743, -0.1591, -0.5571), (0.1296, -0.9037, -0.6719), (-1.124, -0.1046, -0.07615), (-0.8447, -0.7446, -0.1148), (-0.9747, 0.5753, -0.008449), (0.9747, -0.5753, 0.008449), (-0.2423, -1.1, -0.1095), (0.4527, -1.036, -0.06248), (-0.9743, 0.1591, 0.5571), (0.6028, -0.7718, 0.5708), (-0.5216, -0.8765, 0.4946), (-0.6017, -0.3179, 0.9099), (0.000693, -0.6735, 0.9151)], [], [(0, 7, 6), (1, 7, 9), (0, 6, 11), (0, 11, 12), (0, 12, 10), (1, 9, 15), (2, 13, 18), (3, 14, 19), (1, 15, 17), (2, 18, 20), (3, 19, 16), (4, 22, 25), (5, 23, 24), (24, 23, 25), (23, 4, 25), (21, 5, 24), (16, 23, 5), (16, 19, 23), (19, 4, 23), (20, 22, 4), (20, 18, 22), (17, 15, 21), (15, 5, 21), (19, 20, 4), (19, 14, 20), (14, 2, 20), (8, 1, 17), (15, 16, 5), (15, 9, 16), (9, 3, 16), (10, 14, 3), (10, 12, 14), (12, 2, 14), (12, 13, 2), (12, 11, 13), (9, 10, 3), (9, 7, 10), (7, 0, 10), (6, 7, 8), (7, 1, 8)])
_uv = me_icosphere_006.uv_layers.new(name='UVMap')
_uv.uv.foreach_set('vector', [0.1818, 0.0, 0.2273, 0.07873, 0.1364, 0.07873, 0.2727, 0.1575, 0.3182, 0.07873, 0.3636, 0.1575, 0.9091, 0.0, 0.9545, 0.07873, 0.8636, 0.07873, 0.7273, 0.0, 0.7727, 0.07873, 0.6818, 0.07873, 0.5455, 0.0, 0.5909, 0.07873, 0.5, 0.07873, 0.2727, 0.1575, 0.3636, 0.1575, 0.3182, 0.2362, 0.6364, 0.1575, 0.7273, 0.1575, 0.6818, 0.2362, 0.4545, 0.1575, 0.5455, 0.1575, 0.5, 0.2362, 0.2727, 0.1575, 0.3182, 0.2362, 0.2273, 0.2362, 0.6364, 0.1575, 0.6818, 0.2362, 0.5909, 0.2362, 0.4545, 0.1575, 0.5, 0.2362, 0.4091, 0.2362, 0.5455, 0.3149, 0.6364, 0.3149, 0.5909, 0.3937, 0.3636, 0.3149, 0.4545, 0.3149, 0.4091, 0.3937, 0.4091, 0.3937, 0.4545, 0.3149, 0.5, 0.3937, 0.4545, 0.3149, 0.5455, 0.3149, 0.5, 0.3937, 0.2727, 0.3149, 0.3636, 0.3149, 0.3182, 0.3937, 0.4091, 0.2362, 0.4545, 0.3149, 0.3636, 0.3149, 0.4091, 0.2362, 0.5, 0.2362, 0.4545, 0.3149, 0.5, 0.2362, 0.5455, 0.3149, 0.4545, 0.3149, 0.5909, 0.2362, 0.6364, 0.3149, 0.5455, 0.3149, 0.5909, 0.2362, 0.6818, 0.2362, 0.6364, 0.3149, 0.2273, 0.2362, 0.3182, 0.2362, 0.2727, 0.3149, 0.3182, 0.2362, 0.3636, 0.3149, 0.2727, 0.3149, 0.5, 0.2362, 0.5909, 0.2362, 0.5455, 0.3149, 0.5, 0.2362, 0.5455, 0.1575, 0.5909, 0.2362, 0.5455, 0.1575, 0.6364, 0.1575, 0.5909, 0.2362, 0.1818, 0.1575, 0.2727, 0.1575, 0.2273, 0.2362, 0.3182, 0.2362, 0.4091, 0.2362, 0.3636, 0.3149, 0.3182, 0.2362, 0.3636, 0.1575, 0.4091, 0.2362, 0.3636, 0.1575, 0.4545, 0.1575, 0.4091, 0.2362, 0.5, 0.07873, 0.5455, 0.1575, 0.4545, 0.1575, 0.5, 0.07873, 0.5909, 0.07873, 0.5455, 0.1575, 0.5909, 0.07873, 0.6364, 0.1575, 0.5455, 0.1575, 0.6818, 0.07873, 0.7273, 0.1575, 0.6364, 0.1575, 0.6818, 0.07873, 0.7727, 0.07873, 0.7273, 0.1575, 0.3636, 0.1575, 0.4091, 0.07873, 0.4545, 0.1575, 0.3636, 0.1575, 0.3182, 0.07873, 0.4091, 0.07873, 0.3182, 0.07873, 0.3636, 0.0, 0.4091, 0.07873, 0.1364, 0.07873, 0.2273, 0.07873, 0.1818, 0.1575, 0.2273, 0.07873, 0.2727, 0.1575, 0.1818, 0.1575])
me_icosphere_006.materials.append(mat_lightgreen)
me_icosphere_006.update()
me_icosphere_007 = bpy.data.meshes.new('Icosphere.007')
me_icosphere_007.from_pydata([(0.0, 0.0, -1.123), (0.2304, 0.9726, -0.5024), (-0.7581, -0.6514, -0.5024), (-0.8538, 0.5197, -0.5024), (-0.9962, -0.08144, 0.5024), (-0.3853, 0.9223, 0.5024), (0.5855, 0.04787, -0.9556), (0.1354, 0.5717, -0.9556), (0.721, 0.6196, -0.5906), (-0.3664, 0.8771, -0.5906), (-0.5019, 0.3055, -0.9556), (0.2265, -0.5421, -0.9556), (-0.4456, -0.3829, -0.9556), (-0.2191, -0.925, -0.5906), (-0.9474, -0.07744, -0.5906), (-0.09105, 1.114, 0.0), (-0.7283, 0.8476, 0.0), (0.581, 0.9546, 0.0), (-0.581, -0.9546, 0.0), (-1.087, 0.2576, 0.0), (-1.031, -0.4308, 0.0), (0.2191, 0.925, 0.5906), (-0.721, -0.6196, 0.5906), (-0.812, 0.4942, 0.5906), (-0.2265, 0.5421, 0.9556), (-0.5855, -0.04787, 0.9556)], [], [(0, 7, 6), (1, 7, 9), (0, 6, 11), (0, 11, 12), (0, 12, 10), (1, 9, 15), (2, 13, 18), (3, 14, 19), (1, 15, 17), (2, 18, 20), (3, 19, 16), (4, 22, 25), (5, 23, 24), (24, 23, 25), (23, 4, 25), (21, 5, 24), (16, 23, 5), (16, 19, 23), (19, 4, 23), (20, 22, 4), (20, 18, 22), (17, 15, 21), (15, 5, 21), (19, 20, 4), (19, 14, 20), (14, 2, 20), (8, 1, 17), (15, 16, 5), (15, 9, 16), (9, 3, 16), (10, 14, 3), (10, 12, 14), (12, 2, 14), (12, 13, 2), (12, 11, 13), (9, 10, 3), (9, 7, 10), (7, 0, 10), (6, 7, 8), (7, 1, 8)])
_uv = me_icosphere_007.uv_layers.new(name='UVMap')
_uv.uv.foreach_set('vector', [0.1818, 0.0, 0.2273, 0.07873, 0.1364, 0.07873, 0.2727, 0.1575, 0.3182, 0.07873, 0.3636, 0.1575, 0.9091, 0.0, 0.9545, 0.07873, 0.8636, 0.07873, 0.7273, 0.0, 0.7727, 0.07873, 0.6818, 0.07873, 0.5455, 0.0, 0.5909, 0.07873, 0.5, 0.07873, 0.2727, 0.1575, 0.3636, 0.1575, 0.3182, 0.2362, 0.6364, 0.1575, 0.7273, 0.1575, 0.6818, 0.2362, 0.4545, 0.1575, 0.5455, 0.1575, 0.5, 0.2362, 0.2727, 0.1575, 0.3182, 0.2362, 0.2273, 0.2362, 0.6364, 0.1575, 0.6818, 0.2362, 0.5909, 0.2362, 0.4545, 0.1575, 0.5, 0.2362, 0.4091, 0.2362, 0.5455, 0.3149, 0.6364, 0.3149, 0.5909, 0.3937, 0.3636, 0.3149, 0.4545, 0.3149, 0.4091, 0.3937, 0.4091, 0.3937, 0.4545, 0.3149, 0.5, 0.3937, 0.4545, 0.3149, 0.5455, 0.3149, 0.5, 0.3937, 0.2727, 0.3149, 0.3636, 0.3149, 0.3182, 0.3937, 0.4091, 0.2362, 0.4545, 0.3149, 0.3636, 0.3149, 0.4091, 0.2362, 0.5, 0.2362, 0.4545, 0.3149, 0.5, 0.2362, 0.5455, 0.3149, 0.4545, 0.3149, 0.5909, 0.2362, 0.6364, 0.3149, 0.5455, 0.3149, 0.5909, 0.2362, 0.6818, 0.2362, 0.6364, 0.3149, 0.2273, 0.2362, 0.3182, 0.2362, 0.2727, 0.3149, 0.3182, 0.2362, 0.3636, 0.3149, 0.2727, 0.3149, 0.5, 0.2362, 0.5909, 0.2362, 0.5455, 0.3149, 0.5, 0.2362, 0.5455, 0.1575, 0.5909, 0.2362, 0.5455, 0.1575, 0.6364, 0.1575, 0.5909, 0.2362, 0.1818, 0.1575, 0.2727, 0.1575, 0.2273, 0.2362, 0.3182, 0.2362, 0.4091, 0.2362, 0.3636, 0.3149, 0.3182, 0.2362, 0.3636, 0.1575, 0.4091, 0.2362, 0.3636, 0.1575, 0.4545, 0.1575, 0.4091, 0.2362, 0.5, 0.07873, 0.5455, 0.1575, 0.4545, 0.1575, 0.5, 0.07873, 0.5909, 0.07873, 0.5455, 0.1575, 0.5909, 0.07873, 0.6364, 0.1575, 0.5455, 0.1575, 0.6818, 0.07873, 0.7273, 0.1575, 0.6364, 0.1575, 0.6818, 0.07873, 0.7727, 0.07873, 0.7273, 0.1575, 0.3636, 0.1575, 0.4091, 0.07873, 0.4545, 0.1575, 0.3636, 0.1575, 0.3182, 0.07873, 0.4091, 0.07873, 0.3182, 0.07873, 0.3636, 0.0, 0.4091, 0.07873, 0.1364, 0.07873, 0.2273, 0.07873, 0.1818, 0.1575, 0.2273, 0.07873, 0.2727, 0.1575, 0.1818, 0.1575])
me_icosphere_007.materials.append(mat_lightgreen)
me_icosphere_007.update()
me_icosphere_008 = bpy.data.meshes.new('Icosphere.008')
me_icosphere_008.from_pydata([(-0.09803, -9.968e-09, -1.346), (0.8478, -0.8009, -0.6667), (-0.2957, 1.173, -0.5834), (0.9914, 0.6028, -0.6772), (0.528, 1.098, 0.5665), (1.235, -0.1225, 0.515), (-0.368, -0.6453, -1.124), (0.4407, -0.4708, -1.183), (0.188, -1.116, -0.7248), (1.081, -0.1165, -0.7899), (0.5251, 0.3543, -1.189), (-0.7834, 0.07199, -1.094), (-0.2314, 0.6898, -1.134), (-0.8996, 0.7617, -0.6456), (0.409, 1.044, -0.741), (1.224, -0.5428, -0.08919), (1.309, 0.2823, -0.09534), (0.6721, -1.161, -0.04897), (-0.6721, 1.161, 0.04897), (0.8931, 0.9996, -0.06507), (0.1366, 1.335, -0.009951), (0.8996, -0.7617, 0.6456), (-0.188, 1.116, 0.7248), (1.036, 0.5733, 0.6357), (0.7834, -0.07199, 1.094), (0.368, 0.6453, 1.124)], [], [(0, 7, 6), (1, 7, 9), (0, 6, 11), (0, 11, 12), (0, 12, 10), (1, 9, 15), (2, 13, 18), (3, 14, 19), (1, 15, 17), (2, 18, 20), (3, 19, 16), (4, 22, 25), (5, 23, 24), (24, 23, 25), (23, 4, 25), (21, 5, 24), (16, 23, 5), (16, 19, 23), (19, 4, 23), (20, 22, 4), (20, 18, 22), (17, 15, 21), (15, 5, 21), (19, 20, 4), (19, 14, 20), (14, 2, 20), (8, 1, 17), (15, 16, 5), (15, 9, 16), (9, 3, 16), (10, 14, 3), (10, 12, 14), (12, 2, 14), (12, 13, 2), (12, 11, 13), (9, 10, 3), (9, 7, 10), (7, 0, 10), (6, 7, 8), (7, 1, 8)])
_uv = me_icosphere_008.uv_layers.new(name='UVMap')
_uv.uv.foreach_set('vector', [0.1818, 0.0, 0.2273, 0.07873, 0.1364, 0.07873, 0.2727, 0.1575, 0.3182, 0.07873, 0.3636, 0.1575, 0.9091, 0.0, 0.9545, 0.07873, 0.8636, 0.07873, 0.7273, 0.0, 0.7727, 0.07873, 0.6818, 0.07873, 0.5455, 0.0, 0.5909, 0.07873, 0.5, 0.07873, 0.2727, 0.1575, 0.3636, 0.1575, 0.3182, 0.2362, 0.6364, 0.1575, 0.7273, 0.1575, 0.6818, 0.2362, 0.4545, 0.1575, 0.5455, 0.1575, 0.5, 0.2362, 0.2727, 0.1575, 0.3182, 0.2362, 0.2273, 0.2362, 0.6364, 0.1575, 0.6818, 0.2362, 0.5909, 0.2362, 0.4545, 0.1575, 0.5, 0.2362, 0.4091, 0.2362, 0.5455, 0.3149, 0.6364, 0.3149, 0.5909, 0.3937, 0.3636, 0.3149, 0.4545, 0.3149, 0.4091, 0.3937, 0.4091, 0.3937, 0.4545, 0.3149, 0.5, 0.3937, 0.4545, 0.3149, 0.5455, 0.3149, 0.5, 0.3937, 0.2727, 0.3149, 0.3636, 0.3149, 0.3182, 0.3937, 0.4091, 0.2362, 0.4545, 0.3149, 0.3636, 0.3149, 0.4091, 0.2362, 0.5, 0.2362, 0.4545, 0.3149, 0.5, 0.2362, 0.5455, 0.3149, 0.4545, 0.3149, 0.5909, 0.2362, 0.6364, 0.3149, 0.5455, 0.3149, 0.5909, 0.2362, 0.6818, 0.2362, 0.6364, 0.3149, 0.2273, 0.2362, 0.3182, 0.2362, 0.2727, 0.3149, 0.3182, 0.2362, 0.3636, 0.3149, 0.2727, 0.3149, 0.5, 0.2362, 0.5909, 0.2362, 0.5455, 0.3149, 0.5, 0.2362, 0.5455, 0.1575, 0.5909, 0.2362, 0.5455, 0.1575, 0.6364, 0.1575, 0.5909, 0.2362, 0.1818, 0.1575, 0.2727, 0.1575, 0.2273, 0.2362, 0.3182, 0.2362, 0.4091, 0.2362, 0.3636, 0.3149, 0.3182, 0.2362, 0.3636, 0.1575, 0.4091, 0.2362, 0.3636, 0.1575, 0.4545, 0.1575, 0.4091, 0.2362, 0.5, 0.07873, 0.5455, 0.1575, 0.4545, 0.1575, 0.5, 0.07873, 0.5909, 0.07873, 0.5455, 0.1575, 0.5909, 0.07873, 0.6364, 0.1575, 0.5455, 0.1575, 0.6818, 0.07873, 0.7273, 0.1575, 0.6364, 0.1575, 0.6818, 0.07873, 0.7727, 0.07873, 0.7273, 0.1575, 0.3636, 0.1575, 0.4091, 0.07873, 0.4545, 0.1575, 0.3636, 0.1575, 0.3182, 0.07873, 0.4091, 0.07873, 0.3182, 0.07873, 0.3636, 0.0, 0.4091, 0.07873, 0.1364, 0.07873, 0.2273, 0.07873, 0.1818, 0.1575, 0.2273, 0.07873, 0.2727, 0.1575, 0.1818, 0.1575])
me_icosphere_008.materials.append(mat_lightgreen_001)
me_icosphere_008.update()

# ---- objects
ob_plane = bpy.data.objects.new('Plane', me_plane)
ob_plane_001 = bpy.data.objects.new('Plane.001', me_plane_001)
ob_plane_002 = bpy.data.objects.new('Plane.002', me_plane_002)
ob_plane_003 = bpy.data.objects.new('Plane.003', me_plane_003)
ob_icosphere = bpy.data.objects.new('Icosphere', me_icosphere)
ob_icosphere_001 = bpy.data.objects.new('Icosphere.001', me_icosphere_001)
ob_icosphere_002 = bpy.data.objects.new('Icosphere.002', me_icosphere_002)
ob_icosphere_003 = bpy.data.objects.new('Icosphere.003', me_icosphere_003)
ob_icosphere_004 = bpy.data.objects.new('Icosphere.004', me_icosphere_004)
ob_icosphere_005 = bpy.data.objects.new('Icosphere.005', me_icosphere_005)
ob_icosphere_006 = bpy.data.objects.new('Icosphere.006', me_icosphere_006)
ob_icosphere_007 = bpy.data.objects.new('Icosphere.007', me_icosphere_007)
ob_icosphere_008 = bpy.data.objects.new('Icosphere.008', me_icosphere_008)

# ---- transforms, parenting, visibility, modifiers, constraints
ob_plane.location = (-1.517, -0.05851, 0.7448)
ob_plane_001.location = (0.1502, 0.69, 0.7448)
ob_plane_002.location = (0.7853, -0.5575, 0.7448)
ob_plane_003.location = (1.279, 0.4636, 0.4474)
ob_icosphere.location = (-0.05748, 0.02558, 0.07416)
ob_icosphere_001.location = (0.0, 0.0, 0.0)
ob_icosphere_002.location = (-0.06535, -0.02167, 0.07416)
ob_icosphere_003.location = (-0.1284, -0.02955, 0.07416)
ob_icosphere_004.location = (-0.1284, -0.02955, 0.2972)
ob_icosphere_005.location = (-0.1284, -0.02955, 0.07416)
ob_icosphere_006.location = (-0.1284, -0.02955, 0.2122)
ob_icosphere_007.location = (-0.1205, 0.009831, 0.07416)
ob_icosphere_008.location = (-0.1284, -0.02955, 0.2095)

# ---- collection membership
scene.collection.objects.link(ob_plane)
scene.collection.objects.link(ob_plane_001)
scene.collection.objects.link(ob_plane_002)
scene.collection.objects.link(ob_plane_003)
col_collection.objects.link(ob_icosphere)
col_collection.objects.link(ob_icosphere_001)
col_collection.objects.link(ob_icosphere_002)
col_collection.objects.link(ob_icosphere_003)
col_collection.objects.link(ob_icosphere_004)
col_collection.objects.link(ob_icosphere_005)
col_collection.objects.link(ob_icosphere_006)
col_collection.objects.link(ob_icosphere_007)
col_collection.objects.link(ob_icosphere_008)

# ---- scene / render settings (as saved in the file)
scene.frame_start = 1; scene.frame_end = 250; scene.frame_set(1)
scene.render.engine = 'BLENDER_EEVEE_NEXT'
scene.cycles.sampling_pattern = 'TABULATED_SOBOL'
scene.cycles.use_light_tree = False
scene.view_settings.view_transform = 'Filmic'
bpy.context.view_layer.update()

# ---- added for rendering (the .blend has no active camera and no usable light): camera, sun
cam_auto = bpy.data.cameras.new('AutoCamera')
cam_auto.lens = 50.0
cam_auto.sensor_width = 36.0
cam_auto.clip_end = 1000.0
ob_auto_camera = bpy.data.objects.new('AutoCamera', cam_auto)
scene.collection.objects.link(ob_auto_camera)
ob_auto_camera.location = (8.37954, -10.6391, 6.82041)
ob_auto_camera.rotation_euler = (1.09748, -7.21219e-08, 0.694738)
scene.camera = ob_auto_camera
light_auto_sun = bpy.data.lights.new('AutoSun', 'SUN')
light_auto_sun.energy = 3.0
light_auto_sun.angle = 0.0523599
ob_auto_sun = bpy.data.objects.new('AutoSun', light_auto_sun)
scene.collection.objects.link(ob_auto_sun)
ob_auto_sun.rotation_euler = (0.872665, 0.174533, 0.523599)
bpy.context.view_layer.update()
